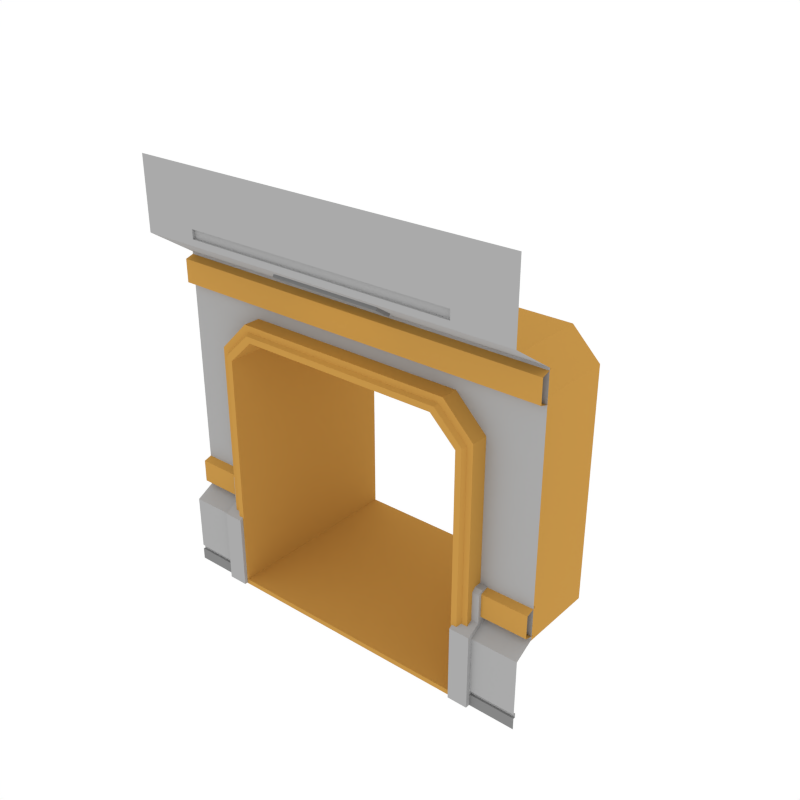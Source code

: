 # Source: DoorDoubleLong_Wall_SideA.blend  (saved by Blender 3.4.6; exported with 4.5.12 LTS)
import bpy
from mathutils import Matrix  # noqa: F401  (used for matrix-valued properties, if any)

bpy.ops.wm.read_factory_settings(use_empty=True)
scene = bpy.context.scene
scene.name = 'Scene'

# ---- collections
col_collection_1 = bpy.data.collections.new('Collection 1'); scene.collection.children.link(col_collection_1)

# ---- materials (node trees are filled in below, after node groups)
mat_main = bpy.data.materials.new('Main')
mat_main.alpha_threshold = 0.0
mat_main.diffuse_color = (0.402, 0.402, 0.402, 1.0)
mat_main.roughness = 0.5
mat_accent = bpy.data.materials.new('Accent')
mat_accent.alpha_threshold = 0.0
mat_accent.diffuse_color = (0.5596, 0.2977, 0.06679, 1.0)
mat_accent.roughness = 0.5
mat_light = bpy.data.materials.new('Light')
mat_light.alpha_threshold = 0.0
mat_light.diffuse_color = (0.4869, 0.4869, 0.4869, 1.0)
mat_light.roughness = 0.5
mat_darkgrey = bpy.data.materials.new('DarkGrey')
mat_darkgrey.alpha_threshold = 0.0
mat_darkgrey.diffuse_color = (0.2395, 0.2395, 0.2395, 1.0)
mat_darkgrey.roughness = 0.5

# ---- node groups
ng_auto_smooth = bpy.data.node_groups.new('Auto Smooth', 'GeometryNodeTree')
_s = ng_auto_smooth.interface.new_socket(name='Geometry', in_out='OUTPUT', socket_type='NodeSocketGeometry')
_s = ng_auto_smooth.interface.new_socket(name='Geometry', in_out='INPUT', socket_type='NodeSocketGeometry')
_s = ng_auto_smooth.interface.new_socket(name='Angle', in_out='INPUT', socket_type='NodeSocketFloat')
_s.subtype = 'ANGLE'
_s.min_value = 0.0
_s.max_value = 3.142
ng_auto_smooth.is_modifier = True
_N = ng_auto_smooth.nodes; _L = ng_auto_smooth.links
n0 = _N.new('NodeGroupOutput'); n0.name = 'Group Output'; n0.location = (480, -100)
n1 = _N.new('NodeGroupInput'); n1.name = 'Group Input'; n1.location = (-420, -300)
n2 = _N.new('NodeGroupInput'); n2.name = 'Group Input.001'; n2.location = (-60, -100)
n3 = _N.new('GeometryNodeSetShadeSmooth'); n3.name = 'Set Shade Smooth'; n3.location = (120, -100)
n3.domain = 'EDGE'
n4 = _N.new('GeometryNodeSetShadeSmooth'); n4.name = 'Set Shade Smooth.001'; n4.location = (300, -100)
n5 = _N.new('GeometryNodeInputMeshEdgeAngle'); n5.name = 'Edge Angle'; n5.location = (-420, -220)
n6 = _N.new('GeometryNodeInputEdgeSmooth'); n6.name = 'Is Edge Smooth'; n6.location = (-60, -160)
n7 = _N.new('GeometryNodeInputShadeSmooth'); n7.name = 'Is Face Smooth'; n7.location = (-240, -340)
n8 = _N.new('FunctionNodeBooleanMath'); n8.name = 'Boolean Math'; n8.location = (-60, -220)
n9 = _N.new('FunctionNodeCompare'); n9.name = 'Compare'; n9.location = (-240, -180)
n9.operation = 'LESS_EQUAL'
_L.new(n5.outputs[0], n9.inputs[0])
_L.new(n4.outputs[0], n0.inputs[0])
_L.new(n1.outputs[1], n9.inputs[1])
_L.new(n9.outputs[0], n8.inputs[0])
_L.new(n7.outputs[0], n8.inputs[1])
_L.new(n2.outputs[0], n3.inputs[0])
_L.new(n6.outputs[0], n3.inputs[1])
_L.new(n3.outputs[0], n4.inputs[0])
_L.new(n8.outputs[0], n3.inputs[2])
n0.is_active_output = True

# ---- material node trees
mat_light.use_nodes = True; mat_light.node_tree.nodes.clear()
_N = mat_light.node_tree.nodes; _L = mat_light.node_tree.links
n0 = _N.new('ShaderNodeOutputMaterial'); n0.name = 'Material Output'; n0.location = (300, 300)
n1 = _N.new('ShaderNodeEmission'); n1.name = 'Emission'; n1.location = (10, 300)
n1.inputs[0].default_value = (1.0, 0.812, 0.3343, 1.0)
n1.inputs[1].default_value = 3.1
_L.new(n1.outputs[0], n0.inputs[0])
n0.is_active_output = True

# ---- world
world_world = bpy.data.worlds.new('World'); scene.world = world_world
world_world.color = (1.0, 1.0, 1.0)
world_world.use_sun_shadow = False
world_world.sun_shadow_jitter_overblur = 0.0
world_world.cycles.sampling_method = 'NONE'
world_world.cycles.sample_map_resolution = 256

# ---- meshes
me_plane_312 = bpy.data.meshes.new('Plane.312')
me_plane_312.from_pydata([(-1.527, -0.04557, 5.221e-05), (-1.321, -0.04557, 5.221e-05), (-1.527, 0.2751, 5.221e-05), (-1.527, 0.2751, 0.8754), (-1.321, 0.2751, 5.221e-05), (-1.321, 0.2751, 0.8754), (-1.527, -0.04557, 0.7771), (-1.527, 0.09051, 0.8525), (-1.321, 0.09051, 0.8525), (-1.321, -0.04557, 0.7771), (-1.527, 0.2751, 1.186), (-1.321, 0.2751, 1.186), (-1.321, 0.1284, 1.186), (-1.321, 0.09051, 1.148), (-1.527, 0.09051, 1.148), (-1.527, 0.1284, 1.186), (-1.454, 1.968, -0.006088), (-1.454, 0.03132, -0.006088), (-1.308, 1.998, -0.006088), (-1.308, -0.009929, -0.006088), (-1.141, 1.968, 2.94), (-1.454, 1.968, 2.625), (-1.454, 0.03132, 2.625), (-1.141, 0.03132, 2.94), (-1.308, 1.998, 2.537), (-1.044, 1.998, 2.792), (-1.044, -0.009929, 2.792), (-1.308, -0.009929, 2.537), (-1.369, -0.009929, -0.006088), (-1.369, -0.009929, 2.574), (-1.084, -0.009929, 2.853), (-1.099, 0.03132, 2.876), (-1.392, 0.03132, -0.006088), (-1.392, 0.03132, 2.588), (1.527, -0.04557, 5.221e-05), (1.321, -0.04557, 5.221e-05), (1.527, 0.2751, 5.221e-05), (1.527, 0.2751, 0.8754), (1.321, 0.2751, 5.221e-05), (1.321, 0.2751, 0.8754), (1.527, -0.04557, 0.7771), (1.527, 0.09051, 0.8525), (1.321, 0.09051, 0.8525), (1.321, -0.04557, 0.7771), (1.527, 0.2751, 1.186), (1.321, 0.2751, 1.186), (1.321, 0.1284, 1.186), (1.321, 0.09051, 1.148), (1.527, 0.09051, 1.148), (1.527, 0.1284, 1.186), (0.0, 1.968, 2.94), (0.0, 0.03132, 2.94), (1.454, 1.968, -0.006088), (1.454, 0.03132, -0.006088), (1.308, 1.998, -0.006088), (1.308, -0.009929, -0.006088), (0.0, -0.009929, 2.792), (0.0, 1.998, 2.792), (1.141, 1.968, 2.94), (1.454, 1.968, 2.625), (1.454, 0.03132, 2.625), (1.141, 0.03132, 2.94), (1.308, 1.998, 2.537), (1.044, 1.998, 2.792), (1.044, -0.009929, 2.792), (1.308, -0.009929, 2.537), (1.369, -0.009929, -0.006088), (0.0, -0.009929, 2.853), (1.369, -0.009929, 2.574), (1.084, -0.009929, 2.853), (1.099, 0.03132, 2.876), (1.392, 0.03132, -0.006088), (0.0, 0.03132, 2.876), (1.392, 0.03132, 2.588), (-2.0, -8.941e-08, 0.0), (-2.0, 0.2064, 3.399), (-2.0, -0.2557, 4.431), (-2.0, 0.2064, 0.8535), (-2.0, -1.043e-07, 0.7412), (-2.0, -0.2557, 3.704), (-2.0, -0.2557, 3.767), (-2.0, -0.2557, 3.86), (-1.412, -0.2557, 4.431), (-1.412, -0.2557, 3.767), (-1.412, -0.2557, 3.86), (-1.412, -0.2271, 3.767), (-1.412, -0.2271, 3.86), (-2.0, 0.2064, 2.902), (-2.0, -9.183e-08, 0.1205), (-2.0, -9.273e-08, 0.1655), (-2.0, 0.022, 0.1655), (-2.0, 0.022, 0.1205), (-2.0, 0.2064, 2.621), (-1.397, 0.2064, 2.621), (-1.397, 0.2064, 3.399), (-1.397, -0.2557, 3.704), (-1.397, 0.2064, 2.902), (-1.397, -6.508e-08, 0.1205), (-1.397, 0.022, 0.1205), (-1.397, -6.246e-08, 0.0), (-1.397, 0.2064, 0.8535), (-1.397, -7.736e-08, 0.7412), (-1.397, -6.584e-08, 0.1655), (-1.397, 0.022, 0.1655), (-1.115, 0.2064, 2.902), (-1.115, 0.2064, 3.399), (-1.115, -0.2557, 3.704), (2.0, -8.941e-08, 0.0), (2.0, 0.2064, 3.399), (2.0, -0.2557, 4.431), (2.0, 0.2064, 0.8535), (2.0, -1.043e-07, 0.7412), (2.0, -0.2557, 3.704), (2.0, -0.2557, 3.767), (2.0, -0.2557, 3.86), (1.412, -0.2557, 4.431), (1.412, -0.2557, 3.767), (1.412, -0.2557, 3.86), (1.412, -0.2271, 3.767), (1.412, -0.2271, 3.86), (2.0, 0.2064, 2.902), (2.0, -9.183e-08, 0.1205), (2.0, -9.273e-08, 0.1655), (2.0, 0.022, 0.1655), (2.0, 0.022, 0.1205), (2.0, 0.2064, 2.621), (0.0, 0.2064, 2.902), (0.0, 0.2064, 3.399), (0.0, -0.2557, 3.704), (0.0, -0.2271, 3.767), (0.0, -0.2557, 4.431), (0.0, -0.2557, 3.86), (0.0, -0.2557, 3.767), (0.0, -0.2271, 3.86), (1.397, 0.2064, 2.621), (1.397, 0.2064, 3.399), (1.397, -0.2557, 3.704), (1.397, 0.2064, 2.902), (1.397, -6.508e-08, 0.1205), (1.397, 0.022, 0.1205), (1.397, -6.246e-08, 0.0), (1.397, 0.2064, 0.8535), (1.397, -7.736e-08, 0.7412), (1.397, -6.584e-08, 0.1655), (1.397, 0.022, 0.1655), (1.115, 0.2064, 2.902), (1.115, 0.2064, 3.399), (1.115, -0.2557, 3.704), (2.0, 0.235, 3.383), (-2.0, 0.235, 3.383), (2.0, 0.1211, 3.348), (-2.0, 0.1211, 3.348), (2.0, 0.1211, 3.112), (-2.0, 0.1211, 3.112), (2.0, 0.2373, 3.077), (-2.0, 0.2373, 3.077), (2.0, 0.235, 1.181), (-2.0, 0.235, 1.181), (2.0, 0.1211, 1.147), (-2.0, 0.1211, 1.147), (2.0, 0.1211, 0.91), (-2.0, 0.1211, 0.91), (2.0, 0.2373, 0.8757), (-2.0, 0.2373, 0.8757), (0.5764, 0.06092, 3.504), (-0.5776, 0.06092, 3.504), (-0.5776, -0.1006, 3.61), (0.5764, -0.1006, 3.61), (0.5764, 0.04097, 3.474), (-0.5776, 0.04097, 3.474), (-0.5776, -0.1206, 3.58), (0.5764, -0.1206, 3.58), (0.524, 0.008428, 3.495), (-0.5252, 0.008428, 3.495), (-0.5252, -0.08927, 3.559), (0.524, -0.08927, 3.559), (0.4922, -0.006625, 3.519), (-0.4934, -0.006625, 3.519), (-0.4934, -0.06527, 3.558), (0.4922, -0.06527, 3.558), (-1.384, 0.235, 1.181), (-1.384, 0.1211, 1.147), (-1.384, 0.1211, 0.91), (-1.384, 0.2373, 0.8757), (1.356, 0.235, 1.181), (1.356, 0.1211, 1.147), (1.356, 0.1211, 0.91), (1.356, 0.2373, 0.8757), (-1.381, 1.998, -0.006088), (0.0, 1.998, 2.866), (-1.381, 1.998, 2.581), (-1.092, 1.998, 2.866), (1.381, 1.998, -0.006088), (1.381, 1.998, 2.581), (1.092, 1.998, 2.866), (-1.398, 1.968, -0.006088), (0.0, 1.968, 2.883), (-1.398, 1.968, 2.591), (1.398, 1.968, -0.006088), (1.398, 1.968, 2.591), (-1.103, 1.968, 2.883), (1.103, 1.968, 2.883), (1.454, 1.968, 0.04502), (1.308, 1.998, 0.04502), (1.454, 0.03132, 0.04502), (1.308, -0.009929, 0.04502), (1.369, -0.009929, 0.04502), (1.392, 0.03132, 0.04502), (1.381, 1.998, 0.04502), (1.398, 1.968, 0.04502), (-1.454, 1.968, 0.04502), (-1.308, 1.998, 0.04502), (-1.454, 0.03132, 0.04502), (-1.308, -0.009929, 0.04502), (-1.369, -0.009929, 0.04502), (-1.392, 0.03132, 0.04502), (-1.381, 1.998, 0.04502), (-1.398, 1.968, 0.04502)], [], [(0, 2, 4, 1), (1, 4, 5, 8, 9), (6, 0, 1, 9), (6, 9, 8, 7), (6, 7, 3, 2, 0), (8, 5, 11, 12, 13), (23, 51, 50, 20), (5, 3, 10, 11), (12, 11, 10, 15), (3, 7, 14, 15, 10), (12, 15, 14, 13), (189, 57, 25, 191), (7, 8, 13, 14), (26, 25, 57, 56), (212, 210, 16, 17), (214, 213, 27, 29), (30, 26, 56, 67), (21, 22, 23, 20), (25, 26, 27, 24), (197, 21, 20, 200), (29, 27, 26, 30), (216, 211, 18, 188), (33, 29, 30, 31), (31, 30, 67, 72), (215, 214, 29, 33), (212, 215, 33, 22), (23, 31, 72, 51), (22, 33, 31, 23), (3, 5, 4, 2), (34, 35, 38, 36), (35, 43, 42, 39, 38), (40, 43, 35, 34), (40, 41, 42, 43), (40, 34, 36, 37, 41), (42, 47, 46, 45, 39), (61, 58, 50, 51), (39, 45, 44, 37), (46, 49, 44, 45), (37, 44, 49, 48, 41), (46, 47, 48, 49), (189, 194, 63, 57), (41, 48, 47, 42), (64, 56, 57, 63), (204, 53, 52, 202), (206, 68, 65, 205), (69, 67, 56, 64), (59, 58, 61, 60), (63, 62, 65, 64), (199, 201, 58, 59), (68, 69, 64, 65), (208, 192, 54, 203), (73, 70, 69, 68), (70, 72, 67, 69), (207, 73, 68, 206), (204, 60, 73, 207), (61, 51, 72, 70), (60, 61, 70, 73), (37, 36, 38, 39), (80, 83, 84, 81), (84, 83, 85, 86), (94, 95, 79, 75), (97, 98, 91, 88), (81, 84, 82, 76), (104, 126, 127, 105), (131, 130, 82, 84), (129, 133, 86, 85), (132, 129, 85, 83), (128, 132, 83, 80, 79, 95, 106), (133, 131, 84, 86), (78, 101, 100, 77), (74, 99, 97, 88), (77, 100, 93, 92), (92, 93, 96, 87), (91, 98, 103, 90), (89, 90, 103, 102), (89, 102, 101, 78), (87, 96, 94, 75), (105, 106, 95, 94), (127, 128, 106, 105), (93, 104, 96), (96, 104, 105, 94), (113, 114, 117, 116), (117, 119, 118, 116), (135, 108, 112, 136), (138, 121, 124, 139), (114, 109, 115, 117), (145, 146, 127, 126), (131, 117, 115, 130), (129, 118, 119, 133), (132, 116, 118, 129), (128, 147, 136, 112, 113, 116, 132), (133, 119, 117, 131), (111, 110, 141, 142), (107, 121, 138, 140), (110, 125, 134, 141), (125, 120, 137, 134), (124, 123, 144, 139), (122, 143, 144, 123), (122, 111, 142, 143), (120, 108, 135, 137), (146, 135, 136, 147), (127, 146, 147, 128), (134, 137, 145), (137, 135, 146, 145), (149, 151, 150, 148), (151, 153, 152, 150), (153, 155, 154, 152), (184, 185, 158, 156), (185, 186, 160, 158), (186, 187, 162, 160), (171, 170, 174, 175), (166, 165, 169, 170), (164, 167, 171, 168), (165, 164, 168, 169), (167, 166, 170, 171), (172, 175, 179, 176), (170, 169, 173, 174), (168, 171, 175, 172), (169, 168, 172, 173), (177, 176, 179, 178), (173, 172, 176, 177), (175, 174, 178, 179), (174, 173, 177, 178), (161, 163, 183, 182), (159, 161, 182, 181), (157, 159, 181, 180), (209, 198, 192, 208), (62, 63, 194, 193), (196, 201, 194, 189), (217, 216, 188, 195), (24, 190, 191, 25), (196, 189, 191, 200), (50, 196, 200, 20), (210, 217, 195, 16), (50, 58, 201, 196), (202, 52, 198, 209), (193, 194, 201, 199), (190, 197, 200, 191), (19, 55, 205, 213), (59, 202, 209, 199), (199, 209, 208, 193), (53, 204, 207, 71), (71, 207, 206, 66), (193, 208, 203, 62), (65, 62, 203, 205), (66, 206, 205, 55), (60, 204, 202, 59), (21, 197, 217, 210), (197, 190, 216, 217), (17, 32, 215, 212), (32, 28, 214, 215), (190, 24, 211, 216), (27, 213, 211, 24), (28, 19, 213, 214), (22, 21, 210, 212), (205, 203, 211, 213), (18, 211, 203, 54)])
me_plane_312.polygons.foreach_set('material_index', [3, 0, 0, 0, 0, 0, 1, 0, 0, 0, 0, 1, 0, 1, 1, 1, 1, 1, 1, 1, 1, 1, 1, 1, 1, 1, 1, 1, 0, 3, 0, 0, 0, 0, 0, 1, 0, 0, 0, 0, 1, 0, 1, 1, 1, 1, 1, 1, 1, 1, 1, 1, 1, 1, 1, 1, 1, 0, 0, 0, 0, 3, 0, 0, 0, 0, 0, 0, 0, 0, 3, 0, 0, 0, 0, 0, 0, 0, 0, 0, 0, 0, 0, 0, 3, 0, 0, 0, 0, 0, 0, 0, 0, 3, 0, 0, 0, 0, 0, 0, 0, 0, 0, 0, 1, 1, 1, 1, 1, 1, 3, 3, 3, 3, 3, 3, 3, 3, 3, 2, 3, 3, 3, 1, 1, 1, 1, 1, 1, 1, 1, 1, 1, 1, 1, 1, 1, 1, 1, 1, 1, 1, 1, 1, 1, 1, 1, 1, 1, 1, 1, 1, 1, 1, 1, 1, 1])
me_plane_312.materials.append(mat_main)
me_plane_312.materials.append(mat_accent)
me_plane_312.materials.append(mat_light)
me_plane_312.materials.append(mat_darkgrey)
me_plane_312.use_remesh_preserve_volume = False
me_plane_312.use_remesh_preserve_attributes = False
me_plane_312.use_mirror_vertex_groups = False
me_plane_312.update()

# ---- objects
ob_doordoublelong_wall_sidea = bpy.data.objects.new('DoorDoubleLong_Wall_SideA', me_plane_312)

# ---- transforms, parenting, visibility, modifiers, constraints
ob_doordoublelong_wall_sidea.location = (0.0, 0.0, 0.0)
ob_doordoublelong_wall_sidea.lineart.crease_threshold = 0.0
_m = ob_doordoublelong_wall_sidea.modifiers.new('Auto Smooth', 'NODES')
_m.node_group = ng_auto_smooth
_gi = [s.identifier for s in ng_auto_smooth.interface.items_tree if s.item_type == 'SOCKET' and s.in_out == 'INPUT']
_m[_gi[1]] = 0.5236  # Angle

# ---- collection membership
col_collection_1.objects.link(ob_doordoublelong_wall_sidea)

# ---- scene / render settings (as saved in the file)
scene.frame_start = 1; scene.frame_end = 250; scene.frame_set(0)
scene.render.engine = 'CYCLES'
scene.render.resolution_x = 1000
scene.render.resolution_y = 1000
scene.render.dither_intensity = 0.0
scene.cycles.samples = 200
scene.cycles.sampling_pattern = 'TABULATED_SOBOL'
scene.cycles.light_sampling_threshold = 0.0
scene.cycles.use_adaptive_sampling = False
scene.cycles.use_light_tree = False
scene.cycles.caustics_reflective = False
scene.cycles.caustics_refractive = False
scene.cycles.blur_glossy = 0.0
scene.cycles.max_bounces = 2
scene.cycles.pixel_filter_type = 'GAUSSIAN'
scene.cycles.sample_clamp_indirect = 0.0
scene.view_settings.view_transform = 'Standard'
bpy.context.view_layer.update()

# ---- added for rendering (the .blend has no active camera): camera
cam_auto = bpy.data.cameras.new('AutoCamera')
cam_auto.lens = 50.0
cam_auto.sensor_width = 36.0
cam_auto.clip_end = 1000.0
ob_auto_camera = bpy.data.objects.new('AutoCamera', cam_auto)
scene.collection.objects.link(ob_auto_camera)
ob_auto_camera.location = (5.90742, -6.21768, 6.93833)
ob_auto_camera.rotation_euler = (1.09748, -7.21219e-08, 0.694738)
scene.camera = ob_auto_camera
bpy.context.view_layer.update()
